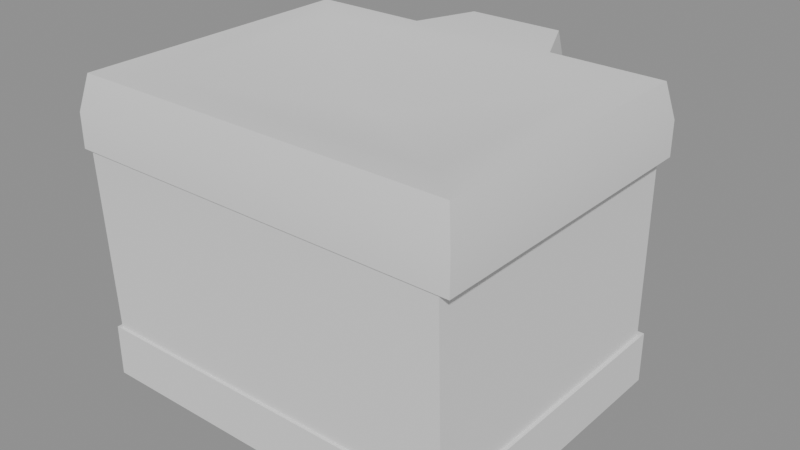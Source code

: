 # Source: bathroom_a_hit.blend  (saved by Blender 5.2.45; exported with 4.5.12 LTS)
import bpy
from mathutils import Matrix  # noqa: F401  (used for matrix-valued properties, if any)

bpy.ops.wm.read_factory_settings(use_empty=True)
scene = bpy.context.scene
scene.name = 'Scene'

# ---- collections
col_bathroom_a_hit = bpy.data.collections.new('bathroom_a_hit'); scene.collection.children.link(col_bathroom_a_hit)

# ---- materials (node trees are filled in below, after node groups)
mat_bathroom_a_hit_mat_0 = bpy.data.materials.new('bathroom_a_hit_mat_0')

# ---- material node trees
mat_bathroom_a_hit_mat_0.use_nodes = True; mat_bathroom_a_hit_mat_0.node_tree.nodes.clear()
_N = mat_bathroom_a_hit_mat_0.node_tree.nodes; _L = mat_bathroom_a_hit_mat_0.node_tree.links
n0 = _N.new('ShaderNodeBsdfPrincipled'); n0.name = 'Principled BSDF'; n0.location = (-200, 100)
n0.inputs[2].default_value = 0.8
n0.inputs[10].default_value = 0.005
n1 = _N.new('ShaderNodeOutputMaterial'); n1.name = 'Material Output'; n1.location = (200, 100)
_L.new(n0.outputs[0], n1.inputs[0])
n1.is_active_output = True

# ---- meshes
me_bathroom_a_hit_mesh_0 = bpy.data.meshes.new('bathroom_a_hit_mesh_0')
me_bathroom_a_hit_mesh_0.from_pydata([(3.394, -2.409, 5.701), (0.0, 0.0, 5.045), (-3.394, -2.409, 5.701), (-3.394, 2.409, 5.701), (3.394, 2.409, 5.701), (-4.234, -3.403, 4.32), (-4.234, -3.25, 0.1147), (4.234, -3.25, 0.1147), (4.232, 3.39, 4.32), (4.234, -3.403, 4.32), (4.232, 3.39, 0.1147), (-4.234, -3.403, 4.32), (-4.233, 3.39, 4.32), (-4.234, -3.25, 0.1147), (4.234, -3.25, 0.1147), (-4.233, 3.39, 0.1147), (-4.252, -3.268, 5.763), (-4.421, -3.436, 4.992), (4.461, -3.436, 4.992), (-4.319, 3.522, -1.0), (-4.319, -3.315, -1.0), (-4.319, 3.522, 0.1635), (4.319, -3.315, -1.0), (4.319, 3.522, -1.0), (4.319, -3.315, 0.1635), (-4.319, -3.315, 0.1635), (4.319, 3.522, 0.1635), (4.293, 3.269, 5.763), (4.293, -3.268, 5.763), (4.461, 3.438, 4.992), (-4.252, -3.268, 5.763), (-4.252, 3.269, 5.763), (-4.421, -3.436, 4.992), (-4.421, 3.438, 4.992), (4.461, -3.436, 4.992), (4.461, 3.438, 4.232), (-4.421, 3.438, 4.232), (-4.421, -3.436, 4.232), (4.461, -3.436, 4.232), (4.293, 3.269, 5.763), (-4.252, -3.268, 5.763), (4.293, -3.268, 5.763), (-4.252, 3.269, 5.763), (1.125, 3.15, 4.32), (1.266, 3.48, 4.32), (1.125, 3.15, 0.1147), (1.266, 3.48, 0.1147), (-1.266, 3.48, 0.1147), (-1.266, 3.48, 4.32), (-1.125, 3.15, 4.32), (-1.125, 3.15, 0.1147), (1.297, 2.844, 0.1192), (-1.297, 2.844, 4.301), (1.297, 2.844, 4.301), (-1.297, 2.844, 0.1192), (-1.614, 3.269, 5.763), (-1.095, 4.631, 5.763), (-1.74, 3.438, 4.992), (1.095, 4.631, 5.763), (1.74, 3.294, 5.767), (1.185, 4.771, 4.992), (1.74, 3.438, 4.992), (-1.185, 4.771, 4.992), (1.185, 4.771, 4.232), (1.74, 3.438, 4.232), (-1.74, 3.438, 4.232), (-1.185, 4.771, 4.232), (-1.614, 3.269, 5.763), (-1.74, 3.438, 4.992), (-4.421, 3.438, 4.992), (4.293, 3.269, 5.763), (4.461, 3.438, 4.992), (1.74, 3.438, 4.992), (-1.614, 3.522, -0.149), (-1.614, 4.319, -0.149), (-1.614, 3.522, -1.0), (1.614, 4.319, -1.0), (1.614, 4.319, -0.149), (1.614, 3.522, -0.149), (-1.614, 4.319, -1.0), (1.614, 3.522, -1.0), (1.407, 3.834, 0.076), (1.168, 3.66, 0.7466), (1.168, 4.633, 0.7466), (-1.158, 3.406, 0.5151), (-1.297, 2.844, 0.726), (1.158, 3.406, 0.5151), (1.156, 3.969, 0.3041), (-1.614, 4.319, -0.149), (-1.383, 4.072, 0.1635), (1.383, 4.072, 0.1635), (1.41, 4.456, 1.306), (1.095, 4.631, 5.763), (1.185, 4.771, 4.992), (-1.185, 4.771, 4.992), (2.001, 4.652, 0.076), (2.092, 4.933, 0.7466), (2.664, 4.147, 0.7466), (2.368, 4.147, 0.076), (2.664, 4.147, 0.7466), (2.092, 3.36, 0.7466), (-1.297, 2.844, 4.301), (-1.74, 3.438, 4.232), (1.74, 3.438, 4.232), (2.364, 4.147, 1.306), (2.0, 3.645, 1.306), (1.383, 2.842, 0.1635), (1.383, 4.072, 0.1635), (-1.383, 4.072, 0.1635), (-1.383, 2.842, 0.1635), (1.407, 4.459, 0.076), (-2.395, 3.39, 4.32), (-1.547, 3.48, 4.32), (-2.395, 3.39, 0.1147), (-1.547, 3.48, 0.1147), (2.395, 3.39, 4.32), (2.395, 3.39, 0.1147), (1.547, 3.48, 0.1147), (1.547, 3.48, 4.32), (1.41, 3.837, 1.306), (2.368, 4.147, 0.076), (2.001, 3.641, 0.076), (1.297, 2.844, 0.726), (-1.297, 2.844, 0.726), (2.364, 4.147, 1.306), (2.0, 4.648, 1.306), (2.001, 3.641, 0.076), (2.092, 3.36, 0.7466), (1.168, 3.66, 0.7466), (-1.614, 4.319, -0.149), (-1.614, 3.522, -0.149), (-1.383, 4.072, 0.1635), (1.383, 3.522, 0.1635), (1.614, 3.522, -0.149), (1.614, 4.319, -0.149), (1.407, 4.459, 0.076), (1.168, 4.633, 0.7466), (2.092, 4.933, 0.7466), (1.383, 4.072, 0.1635), (2.0, 4.648, 1.306), (1.41, 3.837, 1.306), (-1.383, 3.522, 0.1635), (2.001, 4.652, 0.076), (1.407, 3.834, 0.076), (1.41, 4.456, 1.306), (2.0, 3.645, 1.306), (1.74, 3.294, 5.767), (-1.156, 3.969, 0.3041), (-1.614, 3.269, 5.763), (1.095, 4.631, 5.763), (1.74, 3.294, 5.767), (1.266, 3.48, 0.1147), (1.266, 3.48, 4.32), (-4.233, 3.39, 4.32), (-4.233, 3.39, 0.1147), (-1.095, 4.631, 5.763), (-4.252, 3.269, 5.763), (0.0, -3.315, -1.0), (4.319, -3.315, -1.0), (0.0, -3.315, 0.1635), (1.614, 4.319, -0.149), (-1.614, 3.522, -0.149), (-4.319, 3.522, -1.0), (-1.383, 3.522, 0.1635), (1.185, 4.771, 4.232), (4.461, -3.436, 4.232), (1.383, 3.522, 0.1635), (4.319, 3.522, 0.1635), (1.614, 3.522, -0.149), (1.297, 2.844, 4.301), (1.688, 3.206, 4.232), (1.74, 3.438, 4.232), (4.461, 3.438, 4.232), (4.191, 3.206, 4.232), (4.461, -3.436, 4.232), (-4.421, 3.438, 4.232), (4.191, -3.206, 4.232), (-4.421, -3.436, 4.232), (-4.034, -3.206, 4.232), (-4.421, 3.438, 4.232), (-1.095, 4.631, 5.763), (-4.034, 3.206, 4.232), (-1.74, 3.438, 4.232), (-1.688, 3.206, 4.232), (-4.421, -3.436, 4.232), (1.74, 3.438, 4.232), (4.461, 3.438, 4.232), (-4.319, -3.315, 0.1635), (-4.319, -3.315, -1.0), (4.319, 3.522, -1.0), (4.319, 3.522, -1.0), (4.319, -3.315, 0.1635), (1.297, 2.844, 0.726), (-1.266, 3.48, 4.32), (-1.266, 3.48, 0.1147), (-4.319, 3.522, -1.0), (-1.185, 4.771, 4.232), (-4.319, 3.522, 0.1635), (4.234, -3.403, 4.32), (1.185, 4.771, 4.232), (2.364, 4.147, 1.306), (2.0, 4.648, 1.306), (1.41, 4.456, 1.306), (-1.74, 3.438, 4.232), (-1.185, 4.771, 4.232), (1.41, 3.837, 1.306), (4.232, 3.39, 4.32), (4.232, 3.39, 0.1147), (4.293, -3.268, 5.763), (0.0, 0.0, 0.1635), (1.383, 3.522, 0.1635), (-1.383, 3.522, 0.1635), (-4.319, -3.315, 0.1635), (0.0, -3.315, 0.1635), (4.319, 3.522, 0.1635), (-4.319, 3.522, 0.1635), (-1.297, 2.844, 4.301), (1.297, 2.844, 4.301), (1.297, 2.844, 0.726), (-1.297, 2.844, 0.726), (-1.614, 4.319, -0.149), (4.319, -3.315, 0.1635), (2.0, 3.645, 1.306)], [], [(0, 1, 2), (3, 1, 4), (5, 6, 7), (8, 9, 10), (11, 12, 13), (9, 14, 10), (12, 15, 13), (16, 17, 18), (19, 20, 21), (22, 23, 24), (20, 25, 21), (23, 26, 24), (27, 28, 29), (30, 31, 32), (31, 33, 32), (28, 34, 29), (29, 34, 35), (33, 36, 37), (32, 33, 37), (34, 38, 35), (2, 1, 3), (4, 1, 0), (4, 39, 3), (2, 40, 0), (41, 39, 4), (42, 40, 2), (43, 44, 45), (44, 46, 45), (47, 48, 49), (50, 47, 49), (45, 51, 43), (49, 52, 50), (51, 53, 43), (52, 54, 50), (55, 56, 57), (58, 59, 60), (59, 61, 60), (56, 62, 57), (60, 61, 63), (61, 64, 63), (57, 62, 65), (62, 66, 65), (67, 68, 69), (70, 71, 72), (73, 74, 75), (76, 77, 78), (74, 79, 75), (80, 76, 78), (81, 82, 83), (84, 85, 86), (86, 87, 84), (88, 89, 90), (83, 82, 91), (92, 93, 94), (95, 96, 97), (98, 99, 100), (101, 102, 103), (97, 96, 104), (100, 99, 105), (106, 107, 86), (108, 109, 84), (110, 81, 83), (111, 112, 113), (112, 114, 113), (115, 116, 117), (118, 115, 117), (82, 119, 91), (120, 95, 97), (121, 98, 100), (86, 122, 106), (109, 123, 84), (0, 41, 4), (3, 42, 2), (99, 124, 105), (96, 125, 104), (126, 127, 128), (129, 130, 131), (132, 133, 134), (135, 136, 137), (138, 132, 134), (137, 136, 139), (128, 127, 140), (130, 141, 131), (142, 135, 137), (143, 126, 128), (136, 144, 139), (127, 145, 140), (87, 107, 108), (39, 146, 3), (84, 147, 108), (107, 87, 86), (146, 148, 3), (146, 149, 148), (150, 70, 72), (118, 117, 151), (152, 118, 151), (153, 111, 154), (111, 113, 154), (149, 155, 148), (156, 67, 69), (148, 42, 3), (157, 158, 159), (160, 88, 90), (161, 162, 163), (164, 103, 102), (18, 17, 165), (166, 167, 168), (169, 101, 103), (170, 171, 172), (173, 170, 172), (173, 172, 174), (69, 68, 175), (176, 174, 177), (178, 176, 177), (178, 177, 179), (180, 92, 94), (181, 179, 182), (183, 181, 182), (17, 184, 165), (72, 71, 185), (71, 186, 185), (187, 188, 157), (40, 41, 0), (159, 187, 157), (167, 189, 168), (78, 190, 80), (176, 173, 174), (158, 191, 159), (85, 192, 86), (147, 87, 108), (193, 194, 114), (112, 193, 114), (75, 195, 73), (94, 93, 196), (162, 197, 163), (198, 5, 7), (93, 199, 196), (200, 201, 202), (181, 178, 179), (68, 203, 175), (204, 164, 102), (205, 200, 202), (206, 207, 116), (115, 206, 116), (87, 147, 84), (208, 16, 18), (209, 210, 211), (209, 212, 213), (209, 214, 210), (211, 215, 209), (216, 217, 218), (219, 216, 218), (79, 220, 77), (76, 79, 77), (209, 221, 214), (209, 215, 212), (213, 221, 209), (222, 200, 205)])
me_bathroom_a_hit_mesh_0.polygons.foreach_set('use_smooth', [True] * 158)
_uv = me_bathroom_a_hit_mesh_0.uv_layers.new(name='UVMap')
_uv.uv.foreach_set('vector', [0.0, 1.0, 0.0, 1.0, 0.0, 1.0, 0.0, 1.0, 0.0, 1.0, 0.0, 1.0, 0.0, 1.0, 0.0, 1.0, 0.0, 1.0, 0.0, 1.0, 0.0, 1.0, 0.0, 1.0, 0.0, 1.0, 0.0, 1.0, 0.0, 1.0, 0.0, 1.0, 0.0, 1.0, 0.0, 1.0, 0.0, 1.0, 0.0, 1.0, 0.0, 1.0, 0.0, 1.0, 0.0, 1.0, 0.0, 1.0, 0.0, 1.0, 0.0, 1.0, 0.0, 1.0, 0.0, 1.0, 0.0, 1.0, 0.0, 1.0, 0.0, 1.0, 0.0, 1.0, 0.0, 1.0, 0.0, 1.0, 0.0, 1.0, 0.0, 1.0, 0.0, 1.0, 0.0, 1.0, 0.0, 1.0, 0.0, 1.0, 0.0, 1.0, 0.0, 1.0, 0.0, 1.0, 0.0, 1.0, 0.0, 1.0, 0.0, 1.0, 0.0, 1.0, 0.0, 1.0, 0.0, 1.0, 0.0, 1.0, 0.0, 1.0, 0.0, 1.0, 0.0, 1.0, 0.0, 1.0, 0.0, 1.0, 0.0, 1.0, 0.0, 1.0, 0.0, 1.0, 0.0, 1.0, 0.0, 1.0, 0.0, 1.0, 0.0, 1.0, 0.0, 1.0, 0.0, 1.0, 0.0, 1.0, 0.0, 1.0, 0.0, 1.0, 0.0, 1.0, 0.0, 1.0, 0.0, 1.0, 0.0, 1.0, 0.0, 1.0, 0.0, 1.0, 0.0, 1.0, 0.0, 1.0, 0.0, 1.0, 0.0, 1.0, 0.0, 1.0, 0.0, 1.0, 0.0, 1.0, 0.0, 1.0, 0.0, 1.0, 0.0, 1.0, 0.0, 1.0, 0.0, 1.0, 0.0, 1.0, 0.0, 1.0, 0.0, 1.0, 0.0, 1.0, 0.0, 1.0, 0.0, 1.0, 0.0, 1.0, 0.0, 1.0, 0.0, 1.0, 0.0, 1.0, 0.0, 1.0, 0.0, 1.0, 0.0, 1.0, 0.0, 1.0, 0.0, 1.0, 0.0, 1.0, 0.0, 1.0, 0.0, 1.0, 0.0, 1.0, 0.0, 1.0, 0.0, 1.0, 0.0, 1.0, 0.0, 1.0, 0.0, 1.0, 0.0, 1.0, 0.0, 1.0, 0.0, 1.0, 0.0, 1.0, 0.0, 1.0, 0.0, 1.0, 0.0, 1.0, 0.0, 1.0, 0.0, 1.0, 0.0, 1.0, 0.0, 1.0, 0.0, 1.0, 0.0, 1.0, 0.0, 1.0, 0.0, 1.0, 0.0, 1.0, 0.0, 1.0, 0.0, 1.0, 0.0, 1.0, 0.0, 1.0, 0.0, 1.0, 0.0, 1.0, 0.0, 1.0, 0.0, 1.0, 0.0, 1.0, 0.0, 1.0, 0.0, 1.0, 0.0, 1.0, 0.0, 1.0, 0.0, 1.0, 0.0, 1.0, 0.0, 1.0, 0.0, 1.0, 0.0, 1.0, 0.0, 1.0, 0.0, 1.0, 0.0, 1.0, 0.0, 1.0, 0.0, 1.0, 0.0, 1.0, 0.0, 1.0, 0.0, 1.0, 0.0, 1.0, 0.0, 1.0, 0.0, 1.0, 0.0, 1.0, 0.0, 1.0, 0.0, 1.0, 0.0, 1.0, 0.0, 1.0, 0.0, 1.0, 0.0, 1.0, 0.0, 1.0, 0.0, 1.0, 0.0, 1.0, 0.0, 1.0, 0.0, 1.0, 0.0, 1.0, 0.0, 1.0, 0.0, 1.0, 0.0, 1.0, 0.0, 1.0, 0.0, 1.0, 0.0, 1.0, 0.0, 1.0, 0.0, 1.0, 0.0, 1.0, 0.0, 1.0, 0.0, 1.0, 0.0, 1.0, 0.0, 1.0, 0.0, 1.0, 0.0, 1.0, 0.0, 1.0, 0.0, 1.0, 0.0, 1.0, 0.0, 1.0, 0.0, 1.0, 0.0, 1.0, 0.0, 1.0, 0.0, 1.0, 0.0, 1.0, 0.0, 1.0, 0.0, 1.0, 0.0, 1.0, 0.0, 1.0, 0.0, 1.0, 0.0, 1.0, 0.0, 1.0, 0.0, 1.0, 0.0, 1.0, 0.0, 1.0, 0.0, 1.0, 0.0, 1.0, 0.0, 1.0, 0.0, 1.0, 0.0, 1.0, 0.0, 1.0, 0.0, 1.0, 0.0, 1.0, 0.0, 1.0, 0.0, 1.0, 0.0, 1.0, 0.0, 1.0, 0.0, 1.0, 0.0, 1.0, 0.0, 1.0, 0.0, 1.0, 0.0, 1.0, 0.0, 1.0, 0.0, 1.0, 0.0, 1.0, 0.0, 1.0, 0.0, 1.0, 0.0, 1.0, 0.0, 1.0, 0.0, 1.0, 0.0, 1.0, 0.0, 1.0, 0.0, 1.0, 0.0, 1.0, 0.0, 1.0, 0.0, 1.0, 0.0, 1.0, 0.0, 1.0, 0.0, 1.0, 0.0, 1.0, 0.0, 1.0, 0.0, 1.0, 0.0, 1.0, 0.0, 1.0, 0.0, 1.0, 0.0, 1.0, 0.0, 1.0, 0.0, 1.0, 0.0, 1.0, 0.0, 1.0, 0.0, 1.0, 0.0, 1.0, 0.0, 1.0, 0.0, 1.0, 0.0, 1.0, 0.0, 1.0, 0.0, 1.0, 0.0, 1.0, 0.0, 1.0, 0.0, 1.0, 0.0, 1.0, 0.0, 1.0, 0.0, 1.0, 0.0, 1.0, 0.0, 1.0, 0.0, 1.0, 0.0, 1.0, 0.0, 1.0, 0.0, 1.0, 0.0, 1.0, 0.0, 1.0, 0.0, 1.0, 0.0, 1.0, 0.0, 1.0, 0.0, 1.0, 0.0, 1.0, 0.0, 1.0, 0.0, 1.0, 0.0, 1.0, 0.0, 1.0, 0.0, 1.0, 0.0, 1.0, 0.0, 1.0, 0.0, 1.0, 0.0, 1.0, 0.0, 1.0, 0.0, 1.0, 0.0, 1.0, 0.0, 1.0, 0.0, 1.0, 0.0, 1.0, 0.0, 1.0, 0.0, 1.0, 0.0, 1.0, 0.0, 1.0, 0.0, 1.0, 0.0, 1.0, 0.0, 1.0, 0.0, 1.0, 0.0, 1.0, 0.0, 1.0, 0.0, 1.0, 0.0, 1.0, 0.0, 1.0, 0.0, 1.0, 0.0, 1.0, 0.0, 1.0, 0.0, 1.0, 0.0, 1.0, 0.0, 1.0, 0.0, 1.0, 0.0, 1.0, 0.0, 1.0, 0.0, 1.0, 0.0, 1.0, 0.0, 1.0, 0.0, 1.0, 0.0, 1.0, 0.0, 1.0, 0.0, 1.0, 0.0, 1.0, 0.0, 1.0, 0.0, 1.0, 0.0, 1.0, 0.0, 1.0, 0.0, 1.0, 0.0, 1.0, 0.0, 1.0, 0.0, 1.0, 0.0, 1.0, 0.0, 1.0, 0.0, 1.0, 0.0, 1.0, 0.0, 1.0, 0.0, 1.0, 0.0, 1.0, 0.0, 1.0, 0.0, 1.0, 0.0, 1.0, 0.0, 1.0, 0.0, 1.0, 0.0, 1.0, 0.0, 1.0, 0.0, 1.0, 0.0, 1.0, 0.0, 1.0, 0.0, 1.0, 0.0, 1.0, 0.0, 1.0, 0.0, 1.0, 0.0, 1.0, 0.0, 1.0, 0.0, 1.0, 0.0, 1.0, 0.0, 1.0, 0.0, 1.0, 0.0, 1.0, 0.0, 1.0, 0.0, 1.0, 0.0, 1.0, 0.0, 1.0, 0.0, 1.0, 0.0, 1.0, 0.0, 1.0, 0.0, 1.0, 0.0, 1.0, 0.0, 1.0, 0.0, 1.0, 0.0, 1.0, 0.0, 1.0, 0.0, 1.0, 0.0, 1.0, 0.0, 1.0, 0.0, 1.0, 0.0, 1.0, 0.0, 1.0, 0.0, 1.0, 0.0, 1.0, 0.0, 1.0, 0.0, 1.0, 0.0, 1.0, 0.0, 1.0, 0.0, 1.0, 0.0, 1.0, 0.0, 1.0, 0.0, 1.0, 0.0, 1.0, 0.0, 1.0, 0.0, 1.0, 0.0, 1.0, 0.0, 1.0, 0.0, 1.0, 0.0, 1.0, 0.0, 1.0, 0.0, 1.0, 0.0, 1.0, 0.0, 1.0, 0.0, 1.0, 0.0, 1.0, 0.0, 1.0, 0.0, 1.0, 0.0, 1.0, 0.0, 1.0, 0.0, 1.0, 0.0, 1.0, 0.0, 1.0, 0.0, 1.0, 0.0, 1.0, 0.0, 1.0, 0.0, 1.0, 0.0, 1.0, 0.0, 1.0, 0.0, 1.0, 0.0, 1.0, 0.0, 1.0, 0.0, 1.0, 0.0, 1.0, 0.0, 1.0, 0.0, 1.0, 0.0, 1.0, 0.0, 1.0, 0.0, 1.0, 0.0, 1.0, 0.0, 1.0, 0.0, 1.0, 0.0, 1.0, 0.0, 1.0, 0.0, 1.0, 0.0, 1.0, 0.0, 1.0, 0.0, 1.0, 0.0, 1.0, 0.0, 1.0, 0.0, 1.0, 0.0, 1.0, 0.0, 1.0, 0.0, 1.0, 0.0, 1.0, 0.0, 1.0, 0.0, 1.0, 0.0, 1.0, 0.0, 1.0, 0.0, 1.0, 0.0, 1.0, 0.0, 1.0, 0.0, 1.0, 0.0, 1.0, 0.0, 1.0, 0.0, 1.0, 0.0, 1.0, 0.0, 1.0, 0.0, 1.0, 0.0, 1.0, 0.0, 1.0, 0.0, 1.0, 0.0, 1.0, 0.0, 1.0, 0.0, 1.0, 0.0, 1.0, 0.0, 1.0, 0.0, 1.0, 0.0, 1.0, 0.0, 1.0, 0.0, 1.0, 0.0, 1.0, 0.0, 1.0, 0.0, 1.0, 0.0, 1.0, 0.0, 1.0, 0.0, 1.0, 0.0, 1.0, 0.0, 1.0, 0.0, 1.0, 0.0, 1.0, 0.0, 1.0, 0.0, 1.0, 0.0, 1.0, 0.0, 1.0])
me_bathroom_a_hit_mesh_0.materials.append(mat_bathroom_a_hit_mat_0)
me_bathroom_a_hit_mesh_0.update()
me_bathroom_a_hit_mesh_0.normals_split_custom_set([tuple(v) for v in zip(*[iter([-0.06538, 0.08462, 0.9943, 0.0, 0.0, 1.0, 0.0662, 0.08462, 0.9942, 0.06619, -0.08469, 0.9942, 0.0, 0.0, 1.0, -0.06538, -0.08471, 0.9943, 0.0, -0.9993, -0.03654, 0.0, -0.9993, -0.03654, 0.0, -0.9993, -0.03654, 1.0, 0.0003982, 0.0, 1.0, 0.000404, 9.513e-06, 1.0, 0.0004014, 5.255e-06, -1.0, 0.0002588, 9.462e-06, -1.0, 0.0002626, 3.401e-06, -1.0, 0.0002609, 6.139e-06, 1.0, 0.000404, 9.513e-06, 1.0, 0.0004073, 1.489e-05, 1.0, 0.0004014, 5.255e-06, -1.0, 0.0002626, 3.401e-06, -1.0, 0.0002648, 0.0, -1.0, 0.0002609, 6.139e-06, 0.0, -0.9769, 0.2138, -1.176e-09, -0.9942, 0.1075, -3.312e-07, -0.9942, 0.1075, -1.0, 0.0, 0.0, -1.0, 0.0, 0.0, -1.0, 0.0, 0.0, 1.0, 0.0, 0.0, 1.0, 0.0, 0.0, 1.0, 0.0, 0.0, -1.0, 0.0, 0.0, -1.0, 0.0, 0.0, -1.0, 0.0, 0.0, 1.0, 0.0, 0.0, 1.0, 0.0, 0.0, 1.0, 0.0, 0.0, 0.9769, 0.0, 0.2138, 0.9769, 0.0, 0.2138, 0.9942, -3.296e-07, 0.1075, -0.9769, 0.0, 0.2138, -0.9769, 0.0, 0.2138, -0.9942, 3.357e-07, 0.1075, -0.9769, 0.0, 0.2138, -0.9942, 1.169e-09, 0.1075, -0.9942, 3.357e-07, 0.1075, 0.9769, 0.0, 0.2138, 0.9942, 4.37e-09, 0.1075, 0.9942, -3.296e-07, 0.1075, 0.9942, -3.296e-07, 0.1075, 0.9942, 4.37e-09, 0.1075, 1.0, 0.0, 0.0, -0.9942, 1.169e-09, 0.1075, -1.0, 0.0, 0.0, -1.0, 0.0, 0.0, -0.9942, 3.357e-07, 0.1075, -0.9942, 1.169e-09, 0.1075, -1.0, 0.0, 0.0, 0.9942, 4.37e-09, 0.1075, 1.0, 0.0, 0.0, 1.0, 0.0, 0.0, 0.0662, 0.08462, 0.9942, 0.0, 0.0, 1.0, 0.06619, -0.08469, 0.9942, -0.06538, -0.08471, 0.9943, 0.0, 0.0, 1.0, -0.06538, 0.08462, 0.9943, -0.06538, -0.08471, 0.9943, -0.03473, -0.03651, 0.9987, 0.06619, -0.08469, 0.9942, 0.0662, 0.08462, 0.9942, 0.03633, 0.03632, 0.9987, -0.06538, 0.08462, 0.9943, -0.03477, 0.03626, 0.9987, -0.03473, -0.03651, 0.9987, -0.06538, -0.08471, 0.9943, 0.03632, -0.03662, 0.9987, 0.03633, 0.03632, 0.9987, 0.0662, 0.08462, 0.9942, -0.9985, -0.05415, 1.253e-07, -0.9199, 0.3922, 0.0, -0.9985, -0.05412, -4.981e-08, -0.9199, 0.3922, 0.0, -0.9199, 0.3922, 0.0, -0.9985, -0.05412, -4.981e-08, 0.9199, 0.3922, 0.0, 0.9199, 0.3922, 0.0, 0.9985, -0.05415, -2.328e-09, 0.9985, -0.05418, -5.999e-08, 0.9199, 0.3922, 0.0, 0.9985, -0.05415, -2.328e-09, -0.9985, -0.05412, -4.981e-08, -0.8721, -0.4894, 0.0, -0.9985, -0.05415, 1.253e-07, 0.9985, -0.05415, -2.328e-09, 0.8721, -0.4894, 0.0, 0.9985, -0.05418, -5.999e-08, -0.8721, -0.4894, 0.0, -0.8721, -0.4894, 0.0, -0.9985, -0.05415, 1.253e-07, 0.8721, -0.4894, 0.0, 0.8721, -0.4894, 0.0, 0.9985, -0.05418, -5.999e-08, -0.9103, 0.3623, 0.2004, -0.9103, 0.3623, 0.2004, -0.9215, 0.375, 0.1007, 0.9048, 0.4063, 0.1278, 0.9048, 0.4063, 0.1277, 0.9161, 0.3959, 0.06402, 0.9048, 0.4063, 0.1277, 0.9161, 0.3959, 0.064, 0.9161, 0.3959, 0.06402, -0.9103, 0.3623, 0.2004, -0.9215, 0.375, 0.1007, -0.9215, 0.375, 0.1007, 0.9161, 0.3959, 0.06402, 0.9161, 0.3959, 0.064, 0.9234, 0.3838, 0.0, 0.9161, 0.3959, 0.064, 0.9234, 0.3838, 0.0, 0.9234, 0.3838, 0.0, -0.9215, 0.375, 0.1007, -0.9215, 0.375, 0.1007, -0.9234, 0.3838, 0.0, -0.9215, 0.375, 0.1007, -0.9234, 0.3838, 0.0, -0.9234, 0.3838, 0.0, 0.0, 0.9769, 0.2138, 0.0, 0.9942, 0.1075, 3.326e-07, 0.9942, 0.1075, 0.004675, 0.98, 0.199, 0.002281, 0.995, 0.09999, 0.002349, 0.995, 0.1, -0.3001, 7.366e-05, 0.9539, -0.3001, -4.557e-05, 0.9539, -2.354e-05, 0.7299, -0.6835, 5.57e-05, 0.7299, -0.6835, 2.679e-05, 0.7299, -0.6835, 0.3001, 1.538e-05, 0.9539, -0.3001, -4.557e-05, 0.9539, 4.371e-08, 0.7299, -0.6836, -2.354e-05, 0.7299, -0.6835, 3.85e-05, 0.7299, -0.6835, 5.57e-05, 0.7299, -0.6835, 0.3001, 1.538e-05, 0.9539, -0.942, 0.0, -0.3357, -0.9995, 2.146e-07, 0.03312, -0.9995, 4.114e-07, 0.03311, -0.5112, 0.3086, 0.8022, 0.0, 0.3511, 0.9363, 0.5111, 0.3086, 0.8022, 0.5111, 0.3086, 0.8022, 0.1367, 0.5222, 0.8418, -0.5112, 0.3086, 0.8022, 0.0, 0.7841, 0.6206, 0.0, 0.7841, 0.6206, 0.0, 0.7841, 0.6206, -0.9995, 4.114e-07, 0.03311, -0.9995, 2.146e-07, 0.03312, -0.9177, 0.0, 0.3973, 0.0, 0.9838, 0.1794, -1.656e-06, 0.9959, 0.09007, 5.378e-08, 0.9959, 0.09007, 0.7621, 0.5537, -0.3357, 0.8086, 0.5875, 0.03312, 0.8086, 0.5875, 0.03311, 0.7621, -0.5537, -0.3357, 0.8086, -0.5875, 0.03307, 0.8086, -0.5875, 0.03311, 0.0, -0.1141, -0.9935, -4.906e-07, -0.0571, -0.9984, 3.597e-07, -0.05714, -0.9984, 0.8086, 0.5875, 0.03311, 0.8086, 0.5875, 0.03312, 0.7424, 0.5394, 0.3973, 0.8086, -0.5875, 0.03311, 0.8086, -0.5875, 0.03307, 0.7424, -0.5394, 0.3973, 0.924, 0.1486, 0.3522, 0.4732, 0.4351, 0.766, 0.5111, 0.3086, 0.8022, -0.4732, 0.4351, 0.766, -0.924, 0.1486, 0.3522, -0.5112, 0.3086, 0.8022, -0.942, 0.0, -0.3357, -0.942, 0.0, -0.3357, -0.9995, 4.114e-07, 0.03311, -0.05275, 0.9986, 0.0, -0.05274, 0.9986, 0.0, -0.05274, 0.9986, 0.0, -0.05274, 0.9986, 0.0, -0.05274, 0.9986, 0.0, -0.05274, 0.9986, 0.0, 0.05274, 0.9986, 0.0, 0.05274, 0.9986, 0.0, 0.05274, 0.9986, 0.0, 0.05274, 0.9986, 0.0, 0.05274, 0.9986, 0.0, 0.05274, 0.9986, 0.0, -0.9995, 2.146e-07, 0.03312, -0.9177, 0.0, 0.3973, -0.9177, 0.0, 0.3973, 0.7621, 0.5537, -0.3357, 0.7621, 0.5537, -0.3357, 0.8086, 0.5875, 0.03311, 0.7621, -0.5537, -0.3357, 0.7621, -0.5537, -0.3357, 0.8086, -0.5875, 0.03311, 0.5111, 0.3086, 0.8022, 0.9469, 0.2878, 0.1434, 0.924, 0.1486, 0.3522, -0.924, 0.1486, 0.3522, -0.9469, 0.2878, 0.1434, -0.5112, 0.3086, 0.8022, -0.06538, 0.08462, 0.9943, -0.03477, 0.03626, 0.9987, -0.06538, -0.08471, 0.9943, 0.06619, -0.08469, 0.9942, 0.03632, -0.03662, 0.9987, 0.0662, 0.08462, 0.9942, 0.8086, -0.5875, 0.03307, 0.7424, -0.5394, 0.3973, 0.7424, -0.5394, 0.3973, 0.8086, 0.5875, 0.03312, 0.7424, 0.5394, 0.3973, 0.7424, 0.5394, 0.3973, -0.2911, -0.8959, -0.3357, -0.3088, -0.9505, 0.03307, -0.3088, -0.9505, 0.03311, -0.8041, 0.0, 0.5944, -0.8041, 0.0, 0.5944, -0.8041, 0.0, 0.5944, 0.8041, 0.0, 0.5944, 0.8041, 0.0, 0.5944, 0.8041, 0.0, 0.5944, -0.2911, 0.8959, -0.3357, -0.3088, 0.9505, 0.03312, -0.3088, 0.9505, 0.03306, 0.8041, 0.0, 0.5944, 0.8041, 0.0, 0.5944, 0.8041, 0.0, 0.5944, -0.3088, 0.9505, 0.03306, -0.3088, 0.9505, 0.03312, -0.2836, 0.8728, 0.3973, -0.3088, -0.9505, 0.03311, -0.3088, -0.9505, 0.03307, -0.2836, -0.8728, 0.3973, -0.8041, 0.0, 0.5944, -0.8041, 0.0, 0.5944, -0.8041, 0.0, 0.5944, -0.2911, 0.8959, -0.3357, -0.2911, 0.8959, -0.3357, -0.3088, 0.9505, 0.03306, -0.2911, -0.8959, -0.3357, -0.2911, -0.8959, -0.3357, -0.3088, -0.9505, 0.03311, -0.3088, 0.9505, 0.03312, -0.2836, 0.8728, 0.3973, -0.2836, 0.8728, 0.3973, -0.3088, -0.9505, 0.03307, -0.2836, -0.8728, 0.3973, -0.2836, -0.8728, 0.3973, 0.1367, 0.5222, 0.8418, 0.4732, 0.4351, 0.766, -0.4732, 0.4351, 0.766, -0.03473, -0.03651, 0.9987, -0.0002853, -0.03597, 0.9994, 0.06619, -0.08469, 0.9942, -0.5112, 0.3086, 0.8022, -0.1367, 0.5222, 0.8418, -0.4732, 0.4351, 0.766, 0.4732, 0.4351, 0.766, 0.1367, 0.5222, 0.8418, 0.5111, 0.3086, 0.8022, -0.0002853, -0.03597, 0.9994, -0.0002847, -0.03597, 0.9994, 0.06619, -0.08469, 0.9942, -0.0002853, -0.03597, 0.9994, -0.0005774, 0.001149, 1.0, -0.0002847, -0.03597, 0.9994, 0.004681, 0.98, 0.199, 0.004675, 0.98, 0.199, 0.002349, 0.995, 0.1, 0.05274, 0.9986, 0.0, 0.05274, 0.9986, 0.0, 1.695e-06, 1.0, 0.0, 1.695e-06, 1.0, 0.0, 0.05274, 0.9986, 0.0, 1.695e-06, 1.0, 0.0, -1.297e-07, 1.0, 0.0, -0.05275, 0.9986, 0.0, -1.297e-07, 1.0, 0.0, -0.05275, 0.9986, 0.0, -0.05274, 0.9986, 0.0, -1.297e-07, 1.0, 0.0, -0.0005774, 0.001149, 1.0, -0.0005813, 0.001156, 1.0, -0.0002847, -0.03597, 0.9994, 0.0, 0.9769, 0.2138, 0.0, 0.9769, 0.2138, 3.326e-07, 0.9942, 0.1075, -0.0002847, -0.03597, 0.9994, 0.03632, -0.03662, 0.9987, 0.06619, -0.08469, 0.9942, 0.0, -1.0, 0.0, 0.0, -1.0, 0.0, 0.0, -1.0, 0.0, 0.0, 0.7841, 0.6206, 0.0, 0.7841, 0.6206, 0.0, 0.7841, 0.6206, 0.0, 1.0, 0.0, 0.0, 1.0, 0.0, 0.0, 1.0, 0.0, 0.0, 0.0, -1.0, 3.597e-07, -0.05714, -0.9984, -4.906e-07, -0.0571, -0.9984, -3.312e-07, -0.9942, 0.1075, -1.176e-09, -0.9942, 0.1075, 0.0, -1.0, 0.0, 0.0, 1.0, 0.0, 0.0, 1.0, 0.0, 0.0, 1.0, 0.0, 0.0, -0.1141, -0.9935, 0.0, -0.1141, -0.9935, 3.597e-07, -0.05714, -0.9984, 0.0, 0.0, -1.0, 0.0, 0.0, -1.0, 0.0, 0.0, -1.0, -1.899e-08, 0.0, -1.0, 0.0, 0.0, -1.0, 0.0, 0.0, -1.0, -1.899e-08, 0.0, -1.0, 0.0, 0.0, -1.0, -1.155e-06, 0.0, -1.0, 3.326e-07, 0.9942, 0.1075, 0.0, 0.9942, 0.1075, 0.0, 1.0, 0.0, -1.061e-06, 0.0, -1.0, -1.155e-06, 0.0, -1.0, 9.447e-07, 0.0, -1.0, 6.239e-07, 0.0, -1.0, -1.061e-06, 0.0, -1.0, 9.447e-07, 0.0, -1.0, 6.239e-07, 0.0, -1.0, 9.447e-07, 0.0, -1.0, 5.309e-08, 0.0, -1.0, 0.0, 0.9838, 0.1794, 0.0, 0.9838, 0.1794, 5.378e-08, 0.9959, 0.09007, 0.0, 0.0, -1.0, 5.309e-08, 0.0, -1.0, 0.0, 0.0, -1.0, 0.0, 0.0, -1.0, 0.0, 0.0, -1.0, 0.0, 0.0, -1.0, -1.176e-09, -0.9942, 0.1075, 0.0, -1.0, 0.0, 0.0, -1.0, 0.0, 0.002349, 0.995, 0.1, 0.002281, 0.995, 0.09999, 0.0, 1.0, 0.0, 0.002281, 0.995, 0.09999, 0.0, 1.0, 0.0, 0.0, 1.0, 0.0, 0.0, -1.0, 0.0, 0.0, -1.0, 0.0, 0.0, -1.0, 0.0, 0.03633, 0.03632, 0.9987, -0.03477, 0.03626, 0.9987, -0.06538, 0.08462, 0.9943, 0.0, -1.0, 0.0, 0.0, -1.0, 0.0, 0.0, -1.0, 0.0, 0.0, 1.0, 0.0, 0.0, 1.0, 0.0, 0.0, 1.0, 0.0, 0.3001, 1.538e-05, 0.9539, 0.3001, -4.371e-08, 0.9539, 3.85e-05, 0.7299, -0.6835, -1.061e-06, 0.0, -1.0, -1.899e-08, 0.0, -1.0, -1.155e-06, 0.0, -1.0, 0.0, -1.0, 0.0, 0.0, -1.0, 0.0, 0.0, -1.0, 0.0, 0.0, 0.3511, 0.9363, 0.0, 0.3511, 0.9363, 0.5111, 0.3086, 0.8022, -0.1367, 0.5222, 0.8418, 0.1367, 0.5222, 0.8418, -0.4732, 0.4351, 0.766, 0.0, 1.0, 0.0, 0.0, 1.0, 0.0, -0.05274, 0.9986, 0.0, -0.05274, 0.9986, 0.0, 0.0, 1.0, 0.0, -0.05274, 0.9986, 0.0, -2.354e-05, 0.7299, -0.6835, -6.104e-05, 0.7299, -0.6836, -0.3001, 7.366e-05, 0.9539, 5.378e-08, 0.9959, 0.09007, -1.656e-06, 0.9959, 0.09007, 0.0, 1.0, 0.0, 0.0, 1.0, 0.0, 0.0, 1.0, 0.0, 0.0, 1.0, 0.0, 0.0, -0.9993, -0.03654, 0.0, -0.9993, -0.03654, 0.0, -0.9993, -0.03654, -1.656e-06, 0.9959, 0.09007, 0.0, 1.0, 0.0, 0.0, 1.0, 0.0, -2.076e-08, 0.0, 1.0, 0.0, 0.0, 1.0, 6.719e-08, 0.0, 1.0, 0.0, 0.0, -1.0, 6.239e-07, 0.0, -1.0, 5.309e-08, 0.0, -1.0, 0.0, 0.9942, 0.1075, 0.0, 1.0, 0.0, 0.0, 1.0, 0.0, 0.0, 0.0, -1.0, 0.0, 0.0, -1.0, -4.906e-07, -0.0571, -0.9984, 1.283e-08, 0.0, 1.0, -2.076e-08, 0.0, 1.0, 6.719e-08, 0.0, 1.0, 0.0, 1.0, 0.0, 0.0, 1.0, 0.0, 0.05274, 0.9986, 0.0, 0.05274, 0.9986, 0.0, 0.0, 1.0, 0.0, 0.05274, 0.9986, 0.0, 0.1367, 0.5222, 0.8418, -0.1367, 0.5222, 0.8418, -0.5112, 0.3086, 0.8022, 0.0, -0.9769, 0.2138, 0.0, -0.9769, 0.2138, -3.312e-07, -0.9942, 0.1075, 0.0, 0.0, 1.0, 0.0, 0.0, 1.0, 0.0, 0.0, 1.0, 0.0, 0.0, 1.0, -4.709e-09, 0.0, 1.0, 0.0, 0.0, 1.0, 0.0, 0.0, 1.0, 4.557e-09, 0.0, 1.0, 0.0, 0.0, 1.0, 0.0, 0.0, 1.0, -4.557e-09, 0.0, 1.0, 0.0, 0.0, 1.0, 0.0, 1.0, 0.0, 0.0, 1.0, 0.0, 0.0, 1.0, 0.0, 0.0, 1.0, 0.0, 0.0, 1.0, 0.0, 0.0, 1.0, 0.0, 3.265e-05, 0.7299, -0.6836, -2.988e-08, 0.7299, -0.6836, 2.679e-05, 0.7299, -0.6835, 5.57e-05, 0.7299, -0.6835, 3.265e-05, 0.7299, -0.6836, 2.679e-05, 0.7299, -0.6835, 0.0, 0.0, 1.0, 4.709e-09, 0.0, 1.0, 4.557e-09, 0.0, 1.0, 0.0, 0.0, 1.0, -4.557e-09, 0.0, 1.0, -4.709e-09, 0.0, 1.0, 0.0, 0.0, 1.0, 4.709e-09, 0.0, 1.0, 0.0, 0.0, 1.0, -1.631e-07, 0.0, 1.0, -2.076e-08, 0.0, 1.0, 1.283e-08, 0.0, 1.0])] * 3)])
arm_bathroom_a_hit_skeleton = bpy.data.armatures.new('bathroom_a_hit_skeleton')  # bones are not reproduced

# ---- objects
ob_bathroom_a_hit_rig = bpy.data.objects.new('bathroom_a_hit_rig', arm_bathroom_a_hit_skeleton)
ob_bathroom_a_hit_mesh_0 = bpy.data.objects.new('bathroom_a_hit_mesh_0', me_bathroom_a_hit_mesh_0)

# ---- transforms, parenting, visibility, modifiers, constraints
ob_bathroom_a_hit_rig.location = (0.0, 0.0, 0.0)
ob_bathroom_a_hit_rig.show_in_front = True
ob_bathroom_a_hit_mesh_0.parent = ob_bathroom_a_hit_rig
ob_bathroom_a_hit_mesh_0.location = (0.0, 0.0, 0.0)
_vg = ob_bathroom_a_hit_mesh_0.vertex_groups.new(name='bathroom_hit')
_vg.add([0, 1, 2, 3, 4, 5, 6, 7, 8, 9, 10, 11, 12, 13, 14, 15, 16, 17, 18, 19, 20, 21, 22, 23, 24, 25, 26, 27, 28, 29, 30, 31, 32, 33, 34, 35, 36, 37, 38, 39, 40, 41, 42, 43, 44, 45, 46, 47, 48, 49, 50, 51, 52, 53, 54, 55, 56, 57, 58, 59, 60, 61, 62, 63, 64, 65, 66, 67, 68, 69, 70, 71, 72, 73, 74, 75, 76, 77, 78, 79, 80, 81, 82, 83, 84, 85, 86, 87, 88, 89, 90, 91, 92, 93, 94, 95, 96, 97, 98, 99, 100, 101, 102, 103, 104, 105, 106, 107, 108, 109, 110, 111, 112, 113, 114, 115, 116, 117, 118, 119, 120, 121, 122, 123, 124, 125, 126, 127, 128, 129, 130, 131, 132, 133, 134, 135, 136, 137, 138, 139, 140, 141, 142, 143, 144, 145, 146, 147, 148, 149, 150, 151, 152, 153, 154, 155, 156, 157, 158, 159, 160, 161, 162, 163, 164, 165, 166, 167, 168, 169, 170, 171, 172, 173, 174, 175, 176, 177, 178, 179, 180, 181, 182, 183, 184, 185, 186, 187, 188, 189, 190, 191, 192, 193, 194, 195, 196, 197, 198, 199, 200, 201, 202, 203, 204, 205, 206, 207, 208, 209, 210, 211, 212, 213, 214, 215, 216, 217, 218, 219, 220, 221, 222], 1.0, 'REPLACE')
_m = ob_bathroom_a_hit_mesh_0.modifiers.new('FEZ skin', 'ARMATURE')
_m.object = ob_bathroom_a_hit_rig

# ---- collection membership
scene.collection.objects.link(ob_bathroom_a_hit_rig)
col_bathroom_a_hit.objects.link(ob_bathroom_a_hit_mesh_0)

# ---- scene / render settings (as saved in the file)
scene.frame_start = 1; scene.frame_end = 250; scene.frame_set(1)
scene.render.engine = 'BLENDER_EEVEE_NEXT'
scene.render.bake_bias = 0.0
scene.render.bake_samples = 0
scene.render.compositor_device = 'GPU'
scene.eevee.use_volume_custom_range = False
scene.eevee.fast_gi_thickness_near = 0.1
scene.eevee.fast_gi_thickness_far = 0.0
scene.eevee.ray_tracing_options.screen_trace_thickness = 0.1
bpy.context.view_layer.update()

# ---- added for rendering (the .blend has no active camera and no usable light): camera, sun + grey world if the file has none
cam_auto = bpy.data.cameras.new('AutoCamera')
cam_auto.lens = 50.0
cam_auto.sensor_width = 36.0
cam_auto.clip_end = 1000.0
ob_auto_camera = bpy.data.objects.new('AutoCamera', cam_auto)
scene.collection.objects.link(ob_auto_camera)
ob_auto_camera.location = (12.9312, -14.745, 12.7122)
ob_auto_camera.rotation_euler = (1.09748, -7.21219e-08, 0.694738)
scene.camera = ob_auto_camera
light_auto_sun = bpy.data.lights.new('AutoSun', 'SUN')
light_auto_sun.energy = 3.0
light_auto_sun.angle = 0.0523599
ob_auto_sun = bpy.data.objects.new('AutoSun', light_auto_sun)
scene.collection.objects.link(ob_auto_sun)
ob_auto_sun.rotation_euler = (0.872665, 0.174533, 0.523599)
if scene.world is None:
    world_auto = bpy.data.worlds.new('AutoWorld')
    world_auto.color = (0.3, 0.3, 0.3)
    scene.world = world_auto
bpy.context.view_layer.update()
